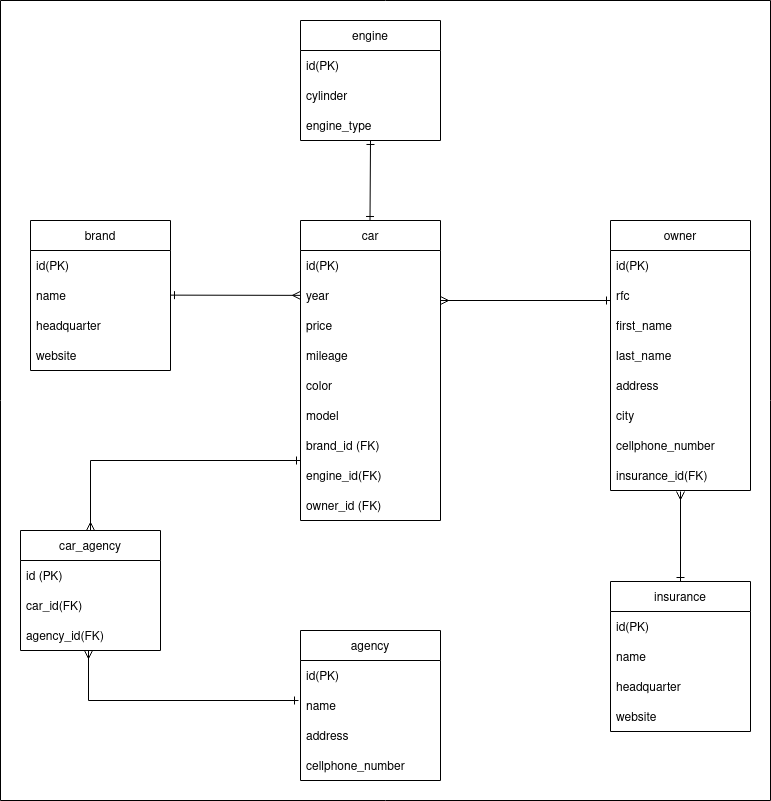

The diagram above was exported from draw.io. Its source (the exported page's mxGraphModel, read from the mxfile embedded in the PNG):
<mxGraphModel dx="1422" dy="749" grid="1" gridSize="10" guides="1" tooltips="1" connect="1" arrows="1" fold="1" page="1" pageScale="1" pageWidth="850" pageHeight="1100" math="0" shadow="0">
  <root>
    <mxCell id="0" />
    <mxCell id="1" parent="0" />
    <mxCell id="jdjRiUAYlQQ7pTXWn91V-40" value="" style="swimlane;startSize=0;" parent="1" vertex="1">
      <mxGeometry x="30" y="620" width="770" height="800" as="geometry" />
    </mxCell>
    <mxCell id="7jHHavz13LmtIz2tX5ty-1" value="engine" style="swimlane;fontStyle=0;childLayout=stackLayout;horizontal=1;startSize=30;horizontalStack=0;resizeParent=1;resizeParentMax=0;resizeLast=0;collapsible=1;marginBottom=0;" vertex="1" parent="1">
      <mxGeometry x="330" y="640" width="140" height="120" as="geometry" />
    </mxCell>
    <mxCell id="7jHHavz13LmtIz2tX5ty-4" value="id(PK)" style="text;strokeColor=none;fillColor=none;align=left;verticalAlign=middle;spacingLeft=4;spacingRight=4;overflow=hidden;points=[[0,0.5],[1,0.5]];portConstraint=eastwest;rotatable=0;" vertex="1" parent="7jHHavz13LmtIz2tX5ty-1">
      <mxGeometry y="30" width="140" height="30" as="geometry" />
    </mxCell>
    <mxCell id="7jHHavz13LmtIz2tX5ty-6" value="cylinder" style="text;strokeColor=none;fillColor=none;align=left;verticalAlign=middle;spacingLeft=4;spacingRight=4;overflow=hidden;points=[[0,0.5],[1,0.5]];portConstraint=eastwest;rotatable=0;" vertex="1" parent="7jHHavz13LmtIz2tX5ty-1">
      <mxGeometry y="60" width="140" height="30" as="geometry" />
    </mxCell>
    <mxCell id="7jHHavz13LmtIz2tX5ty-5" value="engine_type" style="text;strokeColor=none;fillColor=none;align=left;verticalAlign=middle;spacingLeft=4;spacingRight=4;overflow=hidden;points=[[0,0.5],[1,0.5]];portConstraint=eastwest;rotatable=0;" vertex="1" parent="7jHHavz13LmtIz2tX5ty-1">
      <mxGeometry y="90" width="140" height="30" as="geometry" />
    </mxCell>
    <mxCell id="7jHHavz13LmtIz2tX5ty-8" value="car" style="swimlane;fontStyle=0;childLayout=stackLayout;horizontal=1;startSize=30;horizontalStack=0;resizeParent=1;resizeParentMax=0;resizeLast=0;collapsible=1;marginBottom=0;" vertex="1" parent="1">
      <mxGeometry x="330" y="840" width="140" height="300" as="geometry" />
    </mxCell>
    <mxCell id="7jHHavz13LmtIz2tX5ty-9" value="id(PK)" style="text;strokeColor=none;fillColor=none;align=left;verticalAlign=middle;spacingLeft=4;spacingRight=4;overflow=hidden;points=[[0,0.5],[1,0.5]];portConstraint=eastwest;rotatable=0;" vertex="1" parent="7jHHavz13LmtIz2tX5ty-8">
      <mxGeometry y="30" width="140" height="30" as="geometry" />
    </mxCell>
    <mxCell id="7jHHavz13LmtIz2tX5ty-10" value="year" style="text;strokeColor=none;fillColor=none;align=left;verticalAlign=middle;spacingLeft=4;spacingRight=4;overflow=hidden;points=[[0,0.5],[1,0.5]];portConstraint=eastwest;rotatable=0;" vertex="1" parent="7jHHavz13LmtIz2tX5ty-8">
      <mxGeometry y="60" width="140" height="30" as="geometry" />
    </mxCell>
    <mxCell id="7jHHavz13LmtIz2tX5ty-11" value="price" style="text;strokeColor=none;fillColor=none;align=left;verticalAlign=middle;spacingLeft=4;spacingRight=4;overflow=hidden;points=[[0,0.5],[1,0.5]];portConstraint=eastwest;rotatable=0;" vertex="1" parent="7jHHavz13LmtIz2tX5ty-8">
      <mxGeometry y="90" width="140" height="30" as="geometry" />
    </mxCell>
    <mxCell id="7jHHavz13LmtIz2tX5ty-12" value="mileage" style="text;strokeColor=none;fillColor=none;align=left;verticalAlign=middle;spacingLeft=4;spacingRight=4;overflow=hidden;points=[[0,0.5],[1,0.5]];portConstraint=eastwest;rotatable=0;" vertex="1" parent="7jHHavz13LmtIz2tX5ty-8">
      <mxGeometry y="120" width="140" height="30" as="geometry" />
    </mxCell>
    <mxCell id="7jHHavz13LmtIz2tX5ty-14" value="color" style="text;strokeColor=none;fillColor=none;align=left;verticalAlign=middle;spacingLeft=4;spacingRight=4;overflow=hidden;points=[[0,0.5],[1,0.5]];portConstraint=eastwest;rotatable=0;" vertex="1" parent="7jHHavz13LmtIz2tX5ty-8">
      <mxGeometry y="150" width="140" height="30" as="geometry" />
    </mxCell>
    <mxCell id="7jHHavz13LmtIz2tX5ty-13" value="model" style="text;strokeColor=none;fillColor=none;align=left;verticalAlign=middle;spacingLeft=4;spacingRight=4;overflow=hidden;points=[[0,0.5],[1,0.5]];portConstraint=eastwest;rotatable=0;" vertex="1" parent="7jHHavz13LmtIz2tX5ty-8">
      <mxGeometry y="180" width="140" height="30" as="geometry" />
    </mxCell>
    <mxCell id="7jHHavz13LmtIz2tX5ty-47" value="brand_id (FK)" style="text;strokeColor=none;fillColor=none;align=left;verticalAlign=middle;spacingLeft=4;spacingRight=4;overflow=hidden;points=[[0,0.5],[1,0.5]];portConstraint=eastwest;rotatable=0;" vertex="1" parent="7jHHavz13LmtIz2tX5ty-8">
      <mxGeometry y="210" width="140" height="30" as="geometry" />
    </mxCell>
    <mxCell id="7jHHavz13LmtIz2tX5ty-49" value="engine_id(FK)" style="text;strokeColor=none;fillColor=none;align=left;verticalAlign=middle;spacingLeft=4;spacingRight=4;overflow=hidden;points=[[0,0.5],[1,0.5]];portConstraint=eastwest;rotatable=0;" vertex="1" parent="7jHHavz13LmtIz2tX5ty-8">
      <mxGeometry y="240" width="140" height="30" as="geometry" />
    </mxCell>
    <mxCell id="7jHHavz13LmtIz2tX5ty-48" value="owner_id (FK)" style="text;strokeColor=none;fillColor=none;align=left;verticalAlign=middle;spacingLeft=4;spacingRight=4;overflow=hidden;points=[[0,0.5],[1,0.5]];portConstraint=eastwest;rotatable=0;" vertex="1" parent="7jHHavz13LmtIz2tX5ty-8">
      <mxGeometry y="270" width="140" height="30" as="geometry" />
    </mxCell>
    <mxCell id="7jHHavz13LmtIz2tX5ty-15" value="brand" style="swimlane;fontStyle=0;childLayout=stackLayout;horizontal=1;startSize=30;horizontalStack=0;resizeParent=1;resizeParentMax=0;resizeLast=0;collapsible=1;marginBottom=0;" vertex="1" parent="1">
      <mxGeometry x="60" y="840" width="140" height="150" as="geometry" />
    </mxCell>
    <mxCell id="7jHHavz13LmtIz2tX5ty-16" value="id(PK)" style="text;strokeColor=none;fillColor=none;align=left;verticalAlign=middle;spacingLeft=4;spacingRight=4;overflow=hidden;points=[[0,0.5],[1,0.5]];portConstraint=eastwest;rotatable=0;" vertex="1" parent="7jHHavz13LmtIz2tX5ty-15">
      <mxGeometry y="30" width="140" height="30" as="geometry" />
    </mxCell>
    <mxCell id="7jHHavz13LmtIz2tX5ty-17" value="name" style="text;strokeColor=none;fillColor=none;align=left;verticalAlign=middle;spacingLeft=4;spacingRight=4;overflow=hidden;points=[[0,0.5],[1,0.5]];portConstraint=eastwest;rotatable=0;" vertex="1" parent="7jHHavz13LmtIz2tX5ty-15">
      <mxGeometry y="60" width="140" height="30" as="geometry" />
    </mxCell>
    <mxCell id="7jHHavz13LmtIz2tX5ty-18" value="headquarter" style="text;strokeColor=none;fillColor=none;align=left;verticalAlign=middle;spacingLeft=4;spacingRight=4;overflow=hidden;points=[[0,0.5],[1,0.5]];portConstraint=eastwest;rotatable=0;" vertex="1" parent="7jHHavz13LmtIz2tX5ty-15">
      <mxGeometry y="90" width="140" height="30" as="geometry" />
    </mxCell>
    <mxCell id="7jHHavz13LmtIz2tX5ty-19" value="website" style="text;strokeColor=none;fillColor=none;align=left;verticalAlign=middle;spacingLeft=4;spacingRight=4;overflow=hidden;points=[[0,0.5],[1,0.5]];portConstraint=eastwest;rotatable=0;" vertex="1" parent="7jHHavz13LmtIz2tX5ty-15">
      <mxGeometry y="120" width="140" height="30" as="geometry" />
    </mxCell>
    <mxCell id="7jHHavz13LmtIz2tX5ty-20" value="owner" style="swimlane;fontStyle=0;childLayout=stackLayout;horizontal=1;startSize=30;horizontalStack=0;resizeParent=1;resizeParentMax=0;resizeLast=0;collapsible=1;marginBottom=0;" vertex="1" parent="1">
      <mxGeometry x="640" y="840" width="140" height="270" as="geometry" />
    </mxCell>
    <mxCell id="7jHHavz13LmtIz2tX5ty-21" value="id(PK)" style="text;strokeColor=none;fillColor=none;align=left;verticalAlign=middle;spacingLeft=4;spacingRight=4;overflow=hidden;points=[[0,0.5],[1,0.5]];portConstraint=eastwest;rotatable=0;" vertex="1" parent="7jHHavz13LmtIz2tX5ty-20">
      <mxGeometry y="30" width="140" height="30" as="geometry" />
    </mxCell>
    <mxCell id="7jHHavz13LmtIz2tX5ty-22" value="rfc" style="text;strokeColor=none;fillColor=none;align=left;verticalAlign=middle;spacingLeft=4;spacingRight=4;overflow=hidden;points=[[0,0.5],[1,0.5]];portConstraint=eastwest;rotatable=0;" vertex="1" parent="7jHHavz13LmtIz2tX5ty-20">
      <mxGeometry y="60" width="140" height="30" as="geometry" />
    </mxCell>
    <mxCell id="7jHHavz13LmtIz2tX5ty-23" value="first_name" style="text;strokeColor=none;fillColor=none;align=left;verticalAlign=middle;spacingLeft=4;spacingRight=4;overflow=hidden;points=[[0,0.5],[1,0.5]];portConstraint=eastwest;rotatable=0;" vertex="1" parent="7jHHavz13LmtIz2tX5ty-20">
      <mxGeometry y="90" width="140" height="30" as="geometry" />
    </mxCell>
    <mxCell id="7jHHavz13LmtIz2tX5ty-24" value="last_name" style="text;strokeColor=none;fillColor=none;align=left;verticalAlign=middle;spacingLeft=4;spacingRight=4;overflow=hidden;points=[[0,0.5],[1,0.5]];portConstraint=eastwest;rotatable=0;" vertex="1" parent="7jHHavz13LmtIz2tX5ty-20">
      <mxGeometry y="120" width="140" height="30" as="geometry" />
    </mxCell>
    <mxCell id="7jHHavz13LmtIz2tX5ty-26" value="address" style="text;strokeColor=none;fillColor=none;align=left;verticalAlign=middle;spacingLeft=4;spacingRight=4;overflow=hidden;points=[[0,0.5],[1,0.5]];portConstraint=eastwest;rotatable=0;" vertex="1" parent="7jHHavz13LmtIz2tX5ty-20">
      <mxGeometry y="150" width="140" height="30" as="geometry" />
    </mxCell>
    <mxCell id="7jHHavz13LmtIz2tX5ty-27" value="city" style="text;strokeColor=none;fillColor=none;align=left;verticalAlign=middle;spacingLeft=4;spacingRight=4;overflow=hidden;points=[[0,0.5],[1,0.5]];portConstraint=eastwest;rotatable=0;" vertex="1" parent="7jHHavz13LmtIz2tX5ty-20">
      <mxGeometry y="180" width="140" height="30" as="geometry" />
    </mxCell>
    <mxCell id="7jHHavz13LmtIz2tX5ty-28" value="cellphone_number" style="text;strokeColor=none;fillColor=none;align=left;verticalAlign=middle;spacingLeft=4;spacingRight=4;overflow=hidden;points=[[0,0.5],[1,0.5]];portConstraint=eastwest;rotatable=0;" vertex="1" parent="7jHHavz13LmtIz2tX5ty-20">
      <mxGeometry y="210" width="140" height="30" as="geometry" />
    </mxCell>
    <mxCell id="7jHHavz13LmtIz2tX5ty-56" value="insurance_id(FK)" style="text;strokeColor=none;fillColor=none;align=left;verticalAlign=middle;spacingLeft=4;spacingRight=4;overflow=hidden;points=[[0,0.5],[1,0.5]];portConstraint=eastwest;rotatable=0;" vertex="1" parent="7jHHavz13LmtIz2tX5ty-20">
      <mxGeometry y="240" width="140" height="30" as="geometry" />
    </mxCell>
    <mxCell id="7jHHavz13LmtIz2tX5ty-29" value="agency" style="swimlane;fontStyle=0;childLayout=stackLayout;horizontal=1;startSize=30;horizontalStack=0;resizeParent=1;resizeParentMax=0;resizeLast=0;collapsible=1;marginBottom=0;" vertex="1" parent="1">
      <mxGeometry x="330" y="1250" width="140" height="150" as="geometry" />
    </mxCell>
    <mxCell id="7jHHavz13LmtIz2tX5ty-30" value="id(PK)" style="text;strokeColor=none;fillColor=none;align=left;verticalAlign=middle;spacingLeft=4;spacingRight=4;overflow=hidden;points=[[0,0.5],[1,0.5]];portConstraint=eastwest;rotatable=0;" vertex="1" parent="7jHHavz13LmtIz2tX5ty-29">
      <mxGeometry y="30" width="140" height="30" as="geometry" />
    </mxCell>
    <mxCell id="7jHHavz13LmtIz2tX5ty-31" value="name" style="text;strokeColor=none;fillColor=none;align=left;verticalAlign=middle;spacingLeft=4;spacingRight=4;overflow=hidden;points=[[0,0.5],[1,0.5]];portConstraint=eastwest;rotatable=0;" vertex="1" parent="7jHHavz13LmtIz2tX5ty-29">
      <mxGeometry y="60" width="140" height="30" as="geometry" />
    </mxCell>
    <mxCell id="7jHHavz13LmtIz2tX5ty-32" value="address" style="text;strokeColor=none;fillColor=none;align=left;verticalAlign=middle;spacingLeft=4;spacingRight=4;overflow=hidden;points=[[0,0.5],[1,0.5]];portConstraint=eastwest;rotatable=0;" vertex="1" parent="7jHHavz13LmtIz2tX5ty-29">
      <mxGeometry y="90" width="140" height="30" as="geometry" />
    </mxCell>
    <mxCell id="7jHHavz13LmtIz2tX5ty-33" value="cellphone_number" style="text;strokeColor=none;fillColor=none;align=left;verticalAlign=middle;spacingLeft=4;spacingRight=4;overflow=hidden;points=[[0,0.5],[1,0.5]];portConstraint=eastwest;rotatable=0;" vertex="1" parent="7jHHavz13LmtIz2tX5ty-29">
      <mxGeometry y="120" width="140" height="30" as="geometry" />
    </mxCell>
    <mxCell id="7jHHavz13LmtIz2tX5ty-35" value="insurance" style="swimlane;fontStyle=0;childLayout=stackLayout;horizontal=1;startSize=30;horizontalStack=0;resizeParent=1;resizeParentMax=0;resizeLast=0;collapsible=1;marginBottom=0;" vertex="1" parent="1">
      <mxGeometry x="640" y="1201" width="140" height="150" as="geometry" />
    </mxCell>
    <mxCell id="7jHHavz13LmtIz2tX5ty-36" value="id(PK)" style="text;strokeColor=none;fillColor=none;align=left;verticalAlign=middle;spacingLeft=4;spacingRight=4;overflow=hidden;points=[[0,0.5],[1,0.5]];portConstraint=eastwest;rotatable=0;" vertex="1" parent="7jHHavz13LmtIz2tX5ty-35">
      <mxGeometry y="30" width="140" height="30" as="geometry" />
    </mxCell>
    <mxCell id="7jHHavz13LmtIz2tX5ty-37" value="name" style="text;strokeColor=none;fillColor=none;align=left;verticalAlign=middle;spacingLeft=4;spacingRight=4;overflow=hidden;points=[[0,0.5],[1,0.5]];portConstraint=eastwest;rotatable=0;" vertex="1" parent="7jHHavz13LmtIz2tX5ty-35">
      <mxGeometry y="60" width="140" height="30" as="geometry" />
    </mxCell>
    <mxCell id="7jHHavz13LmtIz2tX5ty-38" value="headquarter" style="text;strokeColor=none;fillColor=none;align=left;verticalAlign=middle;spacingLeft=4;spacingRight=4;overflow=hidden;points=[[0,0.5],[1,0.5]];portConstraint=eastwest;rotatable=0;" vertex="1" parent="7jHHavz13LmtIz2tX5ty-35">
      <mxGeometry y="90" width="140" height="30" as="geometry" />
    </mxCell>
    <mxCell id="7jHHavz13LmtIz2tX5ty-39" value="website" style="text;strokeColor=none;fillColor=none;align=left;verticalAlign=middle;spacingLeft=4;spacingRight=4;overflow=hidden;points=[[0,0.5],[1,0.5]];portConstraint=eastwest;rotatable=0;" vertex="1" parent="7jHHavz13LmtIz2tX5ty-35">
      <mxGeometry y="120" width="140" height="30" as="geometry" />
    </mxCell>
    <mxCell id="7jHHavz13LmtIz2tX5ty-41" value="" style="endArrow=ERmany;html=1;rounded=0;exitX=1.019;exitY=0.313;exitDx=0;exitDy=0;exitPerimeter=0;endFill=0;startArrow=ERone;startFill=0;" edge="1" parent="1" target="7jHHavz13LmtIz2tX5ty-10">
      <mxGeometry width="50" height="50" relative="1" as="geometry">
        <mxPoint x="200.00000000000009" y="914.6379999999999" as="sourcePoint" />
        <mxPoint x="281.34000000000003" y="914.5" as="targetPoint" />
      </mxGeometry>
    </mxCell>
    <mxCell id="7jHHavz13LmtIz2tX5ty-42" value="" style="endArrow=ERone;html=1;rounded=0;entryX=0.5;entryY=1;entryDx=0;entryDy=0;exitX=0.5;exitY=0;exitDx=0;exitDy=0;startArrow=ERone;startFill=0;endFill=0;" edge="1" parent="1" target="7jHHavz13LmtIz2tX5ty-1">
      <mxGeometry width="50" height="50" relative="1" as="geometry">
        <mxPoint x="399.5" y="840" as="sourcePoint" />
        <mxPoint x="399.5" y="776" as="targetPoint" />
      </mxGeometry>
    </mxCell>
    <mxCell id="7jHHavz13LmtIz2tX5ty-45" value="" style="endArrow=ERone;html=1;rounded=0;exitX=0.999;exitY=0.947;exitDx=0;exitDy=0;endFill=0;startArrow=ERmany;startFill=0;exitPerimeter=0;" edge="1" parent="1">
      <mxGeometry width="50" height="50" relative="1" as="geometry">
        <mxPoint x="470.0000000000001" y="920.0020000000001" as="sourcePoint" />
        <mxPoint x="640" y="920" as="targetPoint" />
      </mxGeometry>
    </mxCell>
    <mxCell id="7jHHavz13LmtIz2tX5ty-46" value="" style="endArrow=ERmany;html=1;rounded=0;exitX=0.5;exitY=0;exitDx=0;exitDy=0;startArrow=ERone;startFill=0;endFill=0;" edge="1" parent="1" source="7jHHavz13LmtIz2tX5ty-35">
      <mxGeometry width="50" height="50" relative="1" as="geometry">
        <mxPoint x="711.02" y="1186" as="sourcePoint" />
        <mxPoint x="709.9995918367345" y="1111" as="targetPoint" />
      </mxGeometry>
    </mxCell>
    <mxCell id="7jHHavz13LmtIz2tX5ty-50" value="car_agency" style="swimlane;fontStyle=0;childLayout=stackLayout;horizontal=1;startSize=30;horizontalStack=0;resizeParent=1;resizeParentMax=0;resizeLast=0;collapsible=1;marginBottom=0;" vertex="1" parent="1">
      <mxGeometry x="50" y="1150" width="140" height="120" as="geometry" />
    </mxCell>
    <mxCell id="7jHHavz13LmtIz2tX5ty-51" value="id (PK)" style="text;strokeColor=none;fillColor=none;align=left;verticalAlign=middle;spacingLeft=4;spacingRight=4;overflow=hidden;points=[[0,0.5],[1,0.5]];portConstraint=eastwest;rotatable=0;" vertex="1" parent="7jHHavz13LmtIz2tX5ty-50">
      <mxGeometry y="30" width="140" height="30" as="geometry" />
    </mxCell>
    <mxCell id="7jHHavz13LmtIz2tX5ty-52" value="car_id(FK)" style="text;strokeColor=none;fillColor=none;align=left;verticalAlign=middle;spacingLeft=4;spacingRight=4;overflow=hidden;points=[[0,0.5],[1,0.5]];portConstraint=eastwest;rotatable=0;" vertex="1" parent="7jHHavz13LmtIz2tX5ty-50">
      <mxGeometry y="60" width="140" height="30" as="geometry" />
    </mxCell>
    <mxCell id="7jHHavz13LmtIz2tX5ty-53" value="agency_id(FK)" style="text;strokeColor=none;fillColor=none;align=left;verticalAlign=middle;spacingLeft=4;spacingRight=4;overflow=hidden;points=[[0,0.5],[1,0.5]];portConstraint=eastwest;rotatable=0;" vertex="1" parent="7jHHavz13LmtIz2tX5ty-50">
      <mxGeometry y="90" width="140" height="30" as="geometry" />
    </mxCell>
    <mxCell id="7jHHavz13LmtIz2tX5ty-54" value="" style="endArrow=ERone;html=1;rounded=0;exitX=0.5;exitY=0;exitDx=0;exitDy=0;startArrow=ERmany;startFill=0;endFill=0;" edge="1" parent="1" source="7jHHavz13LmtIz2tX5ty-50">
      <mxGeometry width="50" height="50" relative="1" as="geometry">
        <mxPoint x="280" y="1130" as="sourcePoint" />
        <mxPoint x="330" y="1080" as="targetPoint" />
        <Array as="points">
          <mxPoint x="120" y="1080" />
        </Array>
      </mxGeometry>
    </mxCell>
    <mxCell id="7jHHavz13LmtIz2tX5ty-55" value="" style="endArrow=ERone;html=1;rounded=0;startArrow=ERmany;startFill=0;endFill=0;" edge="1" parent="1">
      <mxGeometry width="50" height="50" relative="1" as="geometry">
        <mxPoint x="118" y="1270" as="sourcePoint" />
        <mxPoint x="328" y="1320" as="targetPoint" />
        <Array as="points">
          <mxPoint x="118" y="1320" />
        </Array>
      </mxGeometry>
    </mxCell>
  </root>
</mxGraphModel>